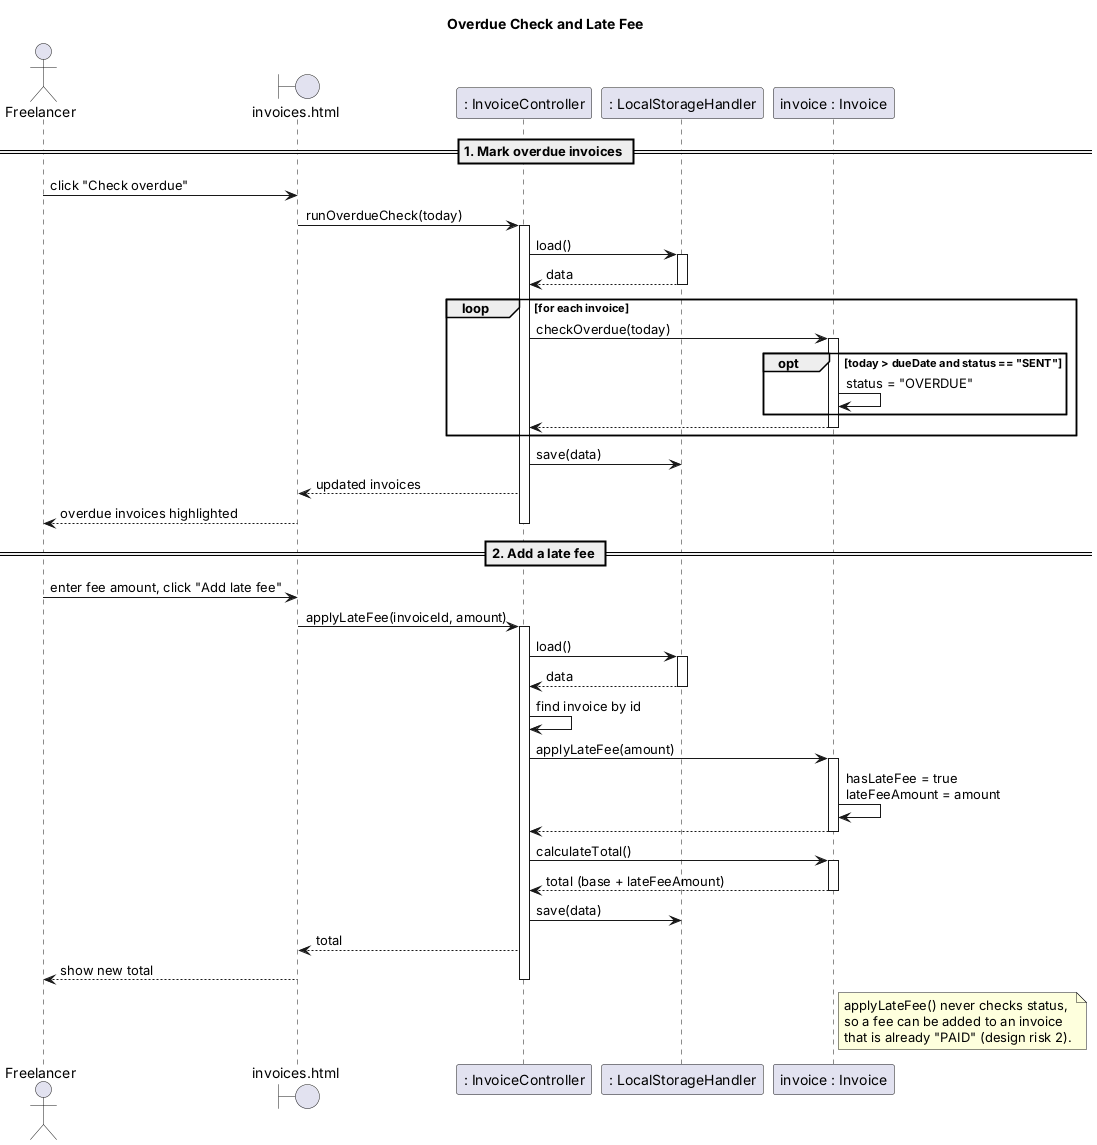

The diagram above was rendered by PlantUML. Its source (embedded in the PNG):
@startuml sequence-overdue-late-fee
title Overdue Check and Late Fee

actor Freelancer
boundary "invoices.html" as page
participant ": InvoiceController" as ic
participant ": LocalStorageHandler" as store
participant "invoice : Invoice" as inv

== 1. Mark overdue invoices ==
Freelancer -> page : click "Check overdue"
page -> ic : runOverdueCheck(today)
activate ic
ic -> store : load()
activate store
store --> ic : data
deactivate store
loop for each invoice
  ic -> inv : checkOverdue(today)
  activate inv
  opt today > dueDate and status == "SENT"
    inv -> inv : status = "OVERDUE"
  end
  inv --> ic
  deactivate inv
end
ic -> store : save(data)
ic --> page : updated invoices
page --> Freelancer : overdue invoices highlighted
deactivate ic

== 2. Add a late fee ==
Freelancer -> page : enter fee amount, click "Add late fee"
page -> ic : applyLateFee(invoiceId, amount)
activate ic
ic -> store : load()
activate store
store --> ic : data
deactivate store
ic -> ic : find invoice by id
ic -> inv : applyLateFee(amount)
activate inv
inv -> inv : hasLateFee = true\nlateFeeAmount = amount
inv --> ic
deactivate inv
ic -> inv : calculateTotal()
activate inv
inv --> ic : total (base + lateFeeAmount)
deactivate inv
ic -> store : save(data)
ic --> page : total
page --> Freelancer : show new total
deactivate ic

note right of inv
  applyLateFee() never checks status,
  so a fee can be added to an invoice
  that is already "PAID" (design risk 2).
end note

@enduml